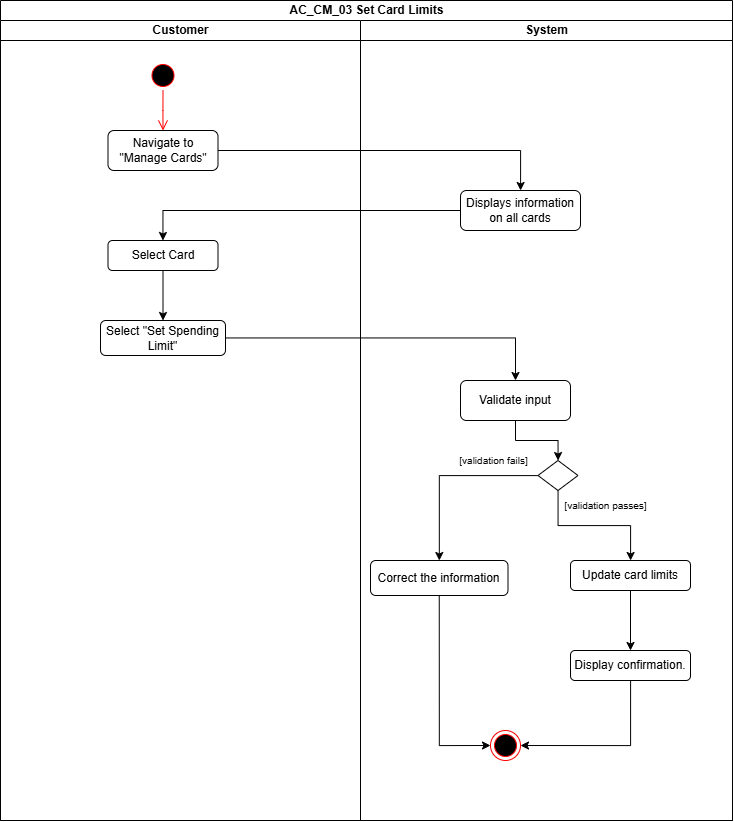

The diagram above was exported from draw.io. Its source (the exported page's mxGraphModel, read from the mxfile embedded in the PNG):
<mxGraphModel dx="2295" dy="1084" grid="1" gridSize="10" guides="1" tooltips="1" connect="1" arrows="1" fold="1" page="0" pageScale="1" pageWidth="850" pageHeight="1100" math="0" shadow="0">
  <root>
    <mxCell id="0" />
    <mxCell id="1" parent="0" />
    <mxCell id="2" value="AC_CM_03 Set Card Limits" style="swimlane;childLayout=stackLayout;resizeParent=1;resizeParentMax=0;startSize=20;html=1;" vertex="1" parent="1">
      <mxGeometry x="3430" y="150" width="732" height="820" as="geometry" />
    </mxCell>
    <mxCell id="3" value="Customer" style="swimlane;startSize=20;html=1;aspect=fixed;" vertex="1" parent="2">
      <mxGeometry y="20" width="360" height="800" as="geometry" />
    </mxCell>
    <mxCell id="4" value="" style="ellipse;html=1;shape=startState;fillColor=#000000;strokeColor=#ff0000;" vertex="1" parent="3">
      <mxGeometry x="147.5" y="40" width="30" height="30" as="geometry" />
    </mxCell>
    <mxCell id="5" value="" style="edgeStyle=orthogonalEdgeStyle;html=1;verticalAlign=bottom;endArrow=open;endSize=8;strokeColor=#ff0000;rounded=0;entryX=0.5;entryY=0;entryDx=0;entryDy=0;" edge="1" parent="3" source="4">
      <mxGeometry relative="1" as="geometry">
        <mxPoint x="162.5" y="110" as="targetPoint" />
      </mxGeometry>
    </mxCell>
    <mxCell id="6" value="Navigate to &quot;Manage Cards&quot;" style="rounded=1;whiteSpace=wrap;html=1;" vertex="1" parent="3">
      <mxGeometry x="107.5" y="110" width="110" height="40" as="geometry" />
    </mxCell>
    <mxCell id="7" value="" style="edgeStyle=orthogonalEdgeStyle;rounded=0;orthogonalLoop=1;jettySize=auto;html=1;" edge="1" parent="3" source="8" target="9">
      <mxGeometry relative="1" as="geometry" />
    </mxCell>
    <mxCell id="8" value="Select Card" style="whiteSpace=wrap;html=1;rounded=1;" vertex="1" parent="3">
      <mxGeometry x="107.5" y="220" width="110" height="30" as="geometry" />
    </mxCell>
    <mxCell id="9" value="Select &quot;Set Spending Limit&quot;" style="whiteSpace=wrap;html=1;rounded=1;" vertex="1" parent="3">
      <mxGeometry x="100" y="300" width="125" height="35" as="geometry" />
    </mxCell>
    <mxCell id="10" value="System" style="swimlane;startSize=20;html=1;aspect=fixed;" vertex="1" parent="2">
      <mxGeometry x="360" y="20" width="372" height="800" as="geometry" />
    </mxCell>
    <mxCell id="11" value="" style="ellipse;html=1;shape=endState;fillColor=#000000;strokeColor=#ff0000;" vertex="1" parent="10">
      <mxGeometry x="129.99999999999997" y="710" width="30" height="30" as="geometry" />
    </mxCell>
    <mxCell id="12" value="&lt;span id=&quot;docs-internal-guid-7bb87242-7fff-dde7-88f6-81916f031ae2&quot;&gt;&lt;span style=&quot;font-family: Arial, sans-serif; background-color: transparent; font-variant-numeric: normal; font-variant-east-asian: normal; font-variant-alternates: normal; font-variant-position: normal; font-variant-emoji: normal; vertical-align: baseline; white-space-collapse: preserve;&quot;&gt;&lt;font style=&quot;font-size: 12px;&quot;&gt;Displays information on all cards&lt;/font&gt;&lt;/span&gt;&lt;/span&gt;" style="whiteSpace=wrap;html=1;rounded=1;" vertex="1" parent="10">
      <mxGeometry x="100" y="170" width="120" height="40" as="geometry" />
    </mxCell>
    <mxCell id="13" value="" style="edgeStyle=orthogonalEdgeStyle;rounded=0;orthogonalLoop=1;jettySize=auto;html=1;" edge="1" parent="10" source="14" target="17">
      <mxGeometry relative="1" as="geometry" />
    </mxCell>
    <mxCell id="14" value="Validate input" style="whiteSpace=wrap;html=1;rounded=1;" vertex="1" parent="10">
      <mxGeometry x="100" y="360" width="110" height="40" as="geometry" />
    </mxCell>
    <mxCell id="15" value="" style="edgeStyle=orthogonalEdgeStyle;rounded=0;orthogonalLoop=1;jettySize=auto;html=1;" edge="1" parent="10" source="17" target="19">
      <mxGeometry relative="1" as="geometry" />
    </mxCell>
    <mxCell id="16" value="" style="edgeStyle=orthogonalEdgeStyle;rounded=0;orthogonalLoop=1;jettySize=auto;html=1;" edge="1" parent="10" source="17" target="22">
      <mxGeometry relative="1" as="geometry" />
    </mxCell>
    <mxCell id="17" value="" style="rhombus;whiteSpace=wrap;html=1;" vertex="1" parent="10">
      <mxGeometry x="177.5" y="440" width="40" height="30" as="geometry" />
    </mxCell>
    <mxCell id="18" value="" style="edgeStyle=orthogonalEdgeStyle;rounded=0;orthogonalLoop=1;jettySize=auto;html=1;" edge="1" parent="10" source="19" target="25">
      <mxGeometry relative="1" as="geometry" />
    </mxCell>
    <mxCell id="19" value="&lt;span id=&quot;docs-internal-guid-f38412fe-7fff-e66a-e744-c12b3af2cd30&quot;&gt;&lt;span style=&quot;font-family: Arial, sans-serif; background-color: transparent; font-variant-numeric: normal; font-variant-east-asian: normal; font-variant-alternates: normal; font-variant-position: normal; font-variant-emoji: normal; vertical-align: baseline; white-space-collapse: preserve;&quot;&gt;&lt;font style=&quot;font-size: 12px;&quot;&gt;Update card limits&lt;/font&gt;&lt;/span&gt;&lt;/span&gt;" style="rounded=1;whiteSpace=wrap;html=1;" vertex="1" parent="10">
      <mxGeometry x="210" y="540" width="120" height="30" as="geometry" />
    </mxCell>
    <mxCell id="20" value="&lt;font style=&quot;font-size: 10px;&quot;&gt;[validation passes&lt;span style=&quot;background-color: transparent; color: light-dark(rgb(0, 0, 0), rgb(255, 255, 255));&quot;&gt;]&lt;/span&gt;&lt;/font&gt;" style="text;html=1;align=center;verticalAlign=middle;resizable=0;points=[];autosize=1;strokeColor=none;fillColor=none;" vertex="1" parent="10">
      <mxGeometry x="190" y="470" width="110" height="30" as="geometry" />
    </mxCell>
    <mxCell id="21" style="edgeStyle=orthogonalEdgeStyle;rounded=0;orthogonalLoop=1;jettySize=auto;html=1;exitX=0.5;exitY=1;exitDx=0;exitDy=0;entryX=0;entryY=0.5;entryDx=0;entryDy=0;" edge="1" parent="10" source="22" target="11">
      <mxGeometry relative="1" as="geometry" />
    </mxCell>
    <mxCell id="22" value="Correct the information" style="rounded=1;whiteSpace=wrap;html=1;" vertex="1" parent="10">
      <mxGeometry x="10" y="540" width="137.5" height="35" as="geometry" />
    </mxCell>
    <mxCell id="23" value="&lt;font style=&quot;font-size: 10px;&quot;&gt;[validation fails]&lt;/font&gt;" style="text;html=1;align=center;verticalAlign=middle;resizable=0;points=[];autosize=1;strokeColor=none;fillColor=none;" vertex="1" parent="10">
      <mxGeometry x="87.5" y="425" width="90" height="30" as="geometry" />
    </mxCell>
    <mxCell id="24" value="" style="edgeStyle=orthogonalEdgeStyle;rounded=0;orthogonalLoop=1;jettySize=auto;html=1;entryX=1;entryY=0.5;entryDx=0;entryDy=0;" edge="1" parent="10" source="25" target="11">
      <mxGeometry relative="1" as="geometry">
        <mxPoint x="270" y="755" as="targetPoint" />
        <Array as="points">
          <mxPoint x="270" y="725" />
        </Array>
      </mxGeometry>
    </mxCell>
    <mxCell id="25" value="&lt;span id=&quot;docs-internal-guid-b6f9e27c-7fff-6723-36b3-1049d777932b&quot;&gt;&lt;span style=&quot;font-family: Arial, sans-serif; background-color: transparent; font-variant-numeric: normal; font-variant-east-asian: normal; font-variant-alternates: normal; font-variant-position: normal; font-variant-emoji: normal; vertical-align: baseline; white-space-collapse: preserve;&quot;&gt;&lt;font style=&quot;font-size: 12px;&quot;&gt;Display confirmation.&lt;/font&gt;&lt;/span&gt;&lt;/span&gt;" style="rounded=1;whiteSpace=wrap;html=1;" vertex="1" parent="10">
      <mxGeometry x="210" y="630" width="120" height="30" as="geometry" />
    </mxCell>
    <mxCell id="26" style="edgeStyle=orthogonalEdgeStyle;rounded=0;orthogonalLoop=1;jettySize=auto;html=1;exitX=0.5;exitY=1;exitDx=0;exitDy=0;" edge="1" parent="10" source="25" target="25">
      <mxGeometry relative="1" as="geometry" />
    </mxCell>
    <mxCell id="27" value="" style="edgeStyle=orthogonalEdgeStyle;rounded=0;orthogonalLoop=1;jettySize=auto;html=1;" edge="1" parent="2" source="6" target="12">
      <mxGeometry relative="1" as="geometry" />
    </mxCell>
    <mxCell id="28" value="" style="edgeStyle=orthogonalEdgeStyle;rounded=0;orthogonalLoop=1;jettySize=auto;html=1;" edge="1" parent="2" source="12" target="8">
      <mxGeometry relative="1" as="geometry" />
    </mxCell>
    <mxCell id="29" value="" style="edgeStyle=orthogonalEdgeStyle;rounded=0;orthogonalLoop=1;jettySize=auto;html=1;" edge="1" parent="2" source="9" target="14">
      <mxGeometry relative="1" as="geometry" />
    </mxCell>
  </root>
</mxGraphModel>